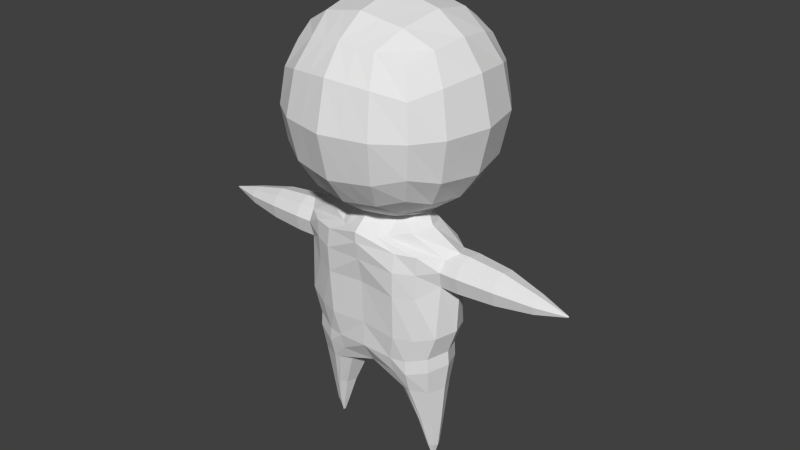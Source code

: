 # Source: player.blend  (saved by Blender 2.71.0; exported with 4.5.12 LTS)
import bpy
from mathutils import Matrix  # noqa: F401  (used for matrix-valued properties, if any)

bpy.ops.wm.read_factory_settings(use_empty=True)
scene = bpy.context.scene
scene.name = 'Scene'

# ---- collections
col_collection_1 = bpy.data.collections.new('Collection 1'); scene.collection.children.link(col_collection_1)

# ---- world
world_world = bpy.data.worlds.new('World'); scene.world = world_world
world_world.color = (0.05088, 0.05088, 0.05088)
world_world.use_sun_shadow = False
world_world.sun_shadow_jitter_overblur = 0.0
world_world.cycles.sampling_method = 'MANUAL'
world_world.cycles.sample_map_resolution = 256

# ---- meshes
me_cylinder = bpy.data.meshes.new('Cylinder')
me_cylinder.from_pydata([(0.3725, -4.723, 9.186), (0.3725, -5.463, 9.186), (0.3725, -4.723, 9.926), (0.3725, -5.463, 9.926), (0.002544, -4.64, 10.01), (0.4557, -4.64, 9.556), (0.002544, -4.64, 9.103), (0.4557, -5.093, 10.01), (0.4557, -5.546, 9.556), (0.4557, -5.093, 9.103), (0.002544, -5.546, 10.01), (0.002544, -5.546, 9.103), (0.002544, -4.452, 9.556), (0.6434, -5.093, 9.556), (0.002544, -5.734, 9.556), (0.002544, -5.093, 8.915), (0.002544, -5.093, 10.2), (2.691, 2.021, 7.913), (2.691, -3.362, 7.913), (2.691, 2.021, 13.3), (2.691, -3.362, 13.3), (0.0, 2.617, 13.89), (3.287, 2.617, 10.6), (0.0, 2.617, 7.318), (3.287, -0.6702, 13.89), (3.287, -3.957, 10.6), (3.287, -0.6702, 7.318), (0.0, -3.957, 13.89), (0.0, -3.957, 7.318), (0.0, 3.962, 10.6), (4.632, -0.6702, 10.6), (0.0, -5.302, 10.6), (1.037, 3.72, 10.6), (0.0, -0.6702, 15.24), (1.551, 2.431, 13.71), (3.102, 2.431, 9.054), (3.102, -2.221, 13.71), (3.102, -3.772, 9.054), (3.102, 0.8806, 7.503), (1.551, -3.772, 7.503), (3.102, 2.431, 12.16), (1.551, 2.431, 7.503), (3.102, 0.8806, 13.71), (3.102, -3.772, 12.16), (3.102, -2.221, 7.503), (1.551, -3.772, 13.71), (0.0, 3.477, 8.531), (0.0, 3.477, 12.68), (2.074, 3.477, 10.6), (4.148, -0.6702, 8.531), (4.148, -0.6702, 12.68), (4.148, 1.404, 10.6), (4.148, -2.744, 10.6), (0.0, -4.818, 8.531), (0.0, -4.818, 12.68), (2.074, -4.818, 10.6), (2.074, -0.6702, 6.457), (0.0, -2.744, 6.457), (0.0, 1.404, 6.457), (2.074, -0.6702, 14.75), (0.0, -2.744, 14.75), (0.0, 1.404, 14.75), (1.895, 3.119, 8.71), (3.79, -2.565, 8.71), (1.895, 1.225, 6.815), (1.895, 3.119, 12.5), (3.79, 1.225, 8.71), (3.79, 1.225, 12.5), (3.79, -2.565, 12.5), (1.895, -4.46, 8.71), (1.895, -4.46, 12.5), (1.895, -2.565, 6.815), (1.895, -2.565, 14.39), (1.895, 1.225, 14.39), (2.655, 0.2844, -4.718), (2.488, 0.5969, -3.357), (2.856, 0.2011, -4.718), (2.91, 0.4221, -3.357), (2.939, 5.208e-07, -4.718), (3.085, 4.95e-07, -3.357), (2.856, -0.2011, -4.718), (2.91, -0.4221, -3.357), (2.655, -0.2844, -4.718), (2.488, -0.5969, -3.357), (2.453, -0.2011, -4.718), (2.066, -0.4221, -3.357), (2.37, 5.366e-07, -4.718), (1.891, 5.282e-07, -3.357), (2.453, 0.2011, -4.718), (2.066, 0.4221, -3.357), (2.679, 0.05504, -5.394), (2.718, 0.03892, -5.394), (2.734, 6.175e-07, -5.394), (2.718, -0.03892, -5.394), (2.679, -0.05504, -5.394), (2.64, -0.03892, -5.394), (2.624, 6.205e-07, -5.394), (2.64, 0.03892, -5.394), (2.154, 1.09, -1.564), (2.925, 0.771, -1.564), (3.244, 2.457e-07, -1.564), (2.925, -0.771, -1.564), (2.154, -1.09, -1.564), (1.383, -0.771, -1.564), (1.064, 3.064e-07, -1.564), (1.383, 0.771, -1.564), (2.149, 1.336, -0.6714), (3.049, 0.9444, -0.3847), (3.422, 6.03e-08, -0.2659), (3.049, -0.9444, -0.3847), (2.149, -1.336, -0.6714), (0.0, -0.9444, -0.9582), (0.0, 2.516e-07, -1.137), (0.0, 0.9444, -0.9582), (2.149, 1.336, -0.6714), (3.049, 0.9444, -0.3847), (3.422, 6.03e-08, -0.2659), (3.049, -0.9444, -0.3847), (2.149, -1.336, -0.6714), (0.0, -0.9444, -0.9582), (0.0, 0.9444, -0.9582), (2.107, 1.336, -0.01499), (3.007, 0.9444, 0.2717), (3.38, -2.789e-08, 0.3905), (3.007, -0.9444, 0.2717), (2.107, -1.336, -0.01499), (0.0, -1.319, 0.03413), (0.0, 1.51, 0.03348), (2.526, 1.336, 1.158), (3.426, 0.9444, 1.445), (3.799, -1.855e-07, 1.564), (3.426, -0.9444, 1.445), (2.526, -1.891, 1.158), (0.0, -2.538, 1.207), (0.0, 1.531, 1.207), (2.707, 1.336, 5.181), (3.607, 0.6315, 5.12), (3.98, 0.139, 5.343), (3.607, -0.5968, 5.189), (2.707, -1.336, 5.181), (0.0, -2.411, 5.23), (0.0, 1.96, 5.229), (1.201, 1.336, 5.644), (2.101, 0.9444, 5.931), (2.474, -7.882e-07, 6.049), (2.101, -0.9444, 5.931), (1.201, -1.336, 5.644), (0.0, -1.953, 5.693), (0.0, 1.96, 5.692), (1.234, 0.6764, 6.313), (1.827, 0.3926, 6.46), (2.072, -0.2339, 6.441), (1.827, -0.8362, 6.267), (1.234, -1.061, 6.041), (0.0, -1.468, 6.01), (0.0, 1.077, 6.408), (2.67, 1.336, 4.353), (0.0, 1.825, 4.402), (0.0, -2.79, 4.403), (2.601, -1.877, 4.353), (3.57, -0.9444, 4.64), (4.383, 0.6315, 5.12), (3.57, 0.9444, 4.64), (2.618, 1.336, 3.193), (0.0, -2.992, 3.242), (0.0, 1.597, 3.242), (2.618, -2.073, 3.193), (3.518, -0.6663, 3.862), (3.89, -4.59e-07, 3.599), (3.518, 0.7706, 3.897), (2.611, 0.2827, -4.763), (2.367, 0.5915, -3.402), (2.692, 0.05964, -5.439), (1.911, 1.034, -1.609), (1.424, 1.255, -0.8165), (1.424, 1.255, -0.8165), (1.397, 1.452, -0.04288), (1.67, 1.609, 1.13), (1.787, 1.609, 5.153), (0.8079, 1.609, 5.616), (0.8291, 0.8724, 6.302), (1.763, 1.755, 4.326), (1.729, 1.712, 3.165), (4.416, 0.139, 5.343), (4.383, -0.5968, 5.189), (4.38, -0.9444, 4.64), (4.38, 0.9444, 4.64), (4.375, -0.6663, 3.862), (4.408, -4.582e-07, 3.599), (4.375, 0.7706, 3.897), (6.011, 0.506, 4.965), (6.039, 0.08656, 5.155), (6.011, -0.5401, 5.024), (6.008, -0.836, 4.557), (6.008, 0.7724, 4.557), (6.004, -0.5993, 3.894), (6.032, -0.03183, 3.67), (6.004, 0.6244, 3.924), (7.675, 0.311, 4.645), (7.691, 0.07635, 4.751), (7.675, -0.2742, 4.678), (7.674, -0.4398, 4.416), (7.674, 0.46, 4.416), (7.671, -0.3073, 4.046), (7.687, 0.01011, 3.92), (7.671, 0.3772, 4.062), (9.018, 0.05422, 4.352), (9.019, 0.03789, 4.359), (9.018, 0.0135, 4.354), (9.018, 0.001984, 4.336), (9.018, 0.06458, 4.336), (9.018, 0.0112, 4.31), (9.019, 0.03328, 4.302), (9.018, 0.05882, 4.311), (0.7754, 2.524, 13.8), (0.7754, -3.865, 7.41), (0.7754, 2.524, 7.41), (0.7754, -3.865, 13.8), (1.037, -5.06, 10.6), (1.037, -0.6702, 14.99), (0.9475, 3.298, 8.62), (0.9475, 1.314, 6.636), (0.9475, 3.298, 12.59), (0.9475, -4.639, 8.62), (0.9475, -4.639, 12.59), (0.9475, -2.654, 6.636), (0.9475, -2.654, 14.57), (0.9475, 1.314, 14.57)], [(64, 153), (56, 152)], [(12, 5, 0, 6), (13, 8, 1, 9), (15, 6, 0, 9), (4, 2, 5, 12), (5, 13, 9, 0), (2, 7, 13, 5), (7, 3, 8, 13), (8, 14, 11, 1), (3, 10, 14, 8), (11, 15, 9, 1), (3, 7, 16, 10), (7, 2, 4, 16), (62, 35, 17, 41), (63, 37, 18, 44), (64, 41, 17, 38), (65, 40, 22, 48), (66, 49, 26, 38), (67, 50, 30, 51), (68, 43, 25, 52), (223, 53, 28, 215), (224, 54, 31, 218), (71, 56, 26, 44), (226, 219, 33, 60), (227, 214, 21, 61), (220, 62, 41, 216), (32, 48, 62, 220), (48, 22, 35, 62), (49, 63, 44, 26), (30, 52, 63, 49), (52, 25, 37, 63), (56, 64, 38, 26), (70, 224, 218, 55), (221, 216, 41, 64), (222, 65, 48, 32), (214, 34, 65, 222), (34, 19, 40, 65), (35, 66, 38, 17), (22, 51, 66, 35), (51, 30, 49, 66), (40, 67, 51, 22), (19, 42, 67, 40), (42, 24, 50, 67), (50, 68, 52, 30), (24, 36, 68, 50), (36, 20, 43, 68), (37, 69, 39, 18), (25, 55, 69, 37), (218, 31, 53, 223), (43, 70, 55, 25), (20, 45, 70, 43), (217, 27, 54, 224), (39, 71, 44, 18), (215, 225, 71, 39), (69, 223, 215, 39), (217, 226, 60, 27), (20, 36, 72, 45), (36, 24, 59, 72), (219, 227, 61, 33), (24, 42, 73, 59), (42, 19, 34, 73), (74, 75, 77, 76), (76, 77, 79, 78), (78, 79, 81, 80), (80, 81, 83, 82), (82, 83, 85, 84), (84, 85, 87, 86), (86, 87, 89, 88), (170, 171, 75, 74), (170, 74, 90, 172), (86, 88, 97, 96), (84, 86, 96, 95), (82, 84, 95, 94), (80, 82, 94, 93), (78, 80, 93, 92), (76, 78, 92, 91), (74, 76, 91, 90), (171, 89, 105, 173), (89, 87, 104, 105), (87, 85, 103, 104), (85, 83, 102, 103), (83, 81, 101, 102), (81, 79, 100, 101), (79, 77, 99, 100), (77, 75, 98, 99), (173, 105, 113, 174), (105, 104, 112, 113), (104, 103, 111, 112), (103, 102, 110, 111), (102, 101, 109, 110), (101, 100, 108, 109), (100, 99, 107, 108), (99, 98, 106, 107), (174, 113, 120, 175), (111, 110, 118, 119), (110, 109, 117, 118), (109, 108, 116, 117), (108, 107, 115, 116), (107, 106, 114, 115), (175, 120, 127, 176), (119, 118, 125, 126), (118, 117, 124, 125), (117, 116, 123, 124), (116, 115, 122, 123), (115, 114, 121, 122), (176, 127, 134, 177), (126, 125, 132, 133), (125, 124, 131, 132), (124, 123, 130, 131), (123, 122, 129, 130), (122, 121, 128, 129), (181, 157, 141, 178), (158, 159, 139, 140), (159, 160, 138, 139), (167, 168, 188, 187), (169, 162, 186, 189), (162, 156, 135, 136), (178, 141, 148, 179), (140, 139, 146, 147), (139, 138, 145, 146), (138, 137, 144, 145), (137, 136, 143, 144), (136, 135, 142, 143), (179, 148, 155, 180), (147, 146, 153, 154), (146, 145, 152, 153), (145, 144, 151, 152), (144, 143, 150, 151), (143, 142, 149, 150), (182, 165, 157, 181), (164, 166, 159, 158), (166, 167, 160, 159), (168, 169, 189, 188), (160, 167, 187, 185), (169, 163, 156, 162), (177, 134, 165, 182), (133, 132, 166, 164), (132, 131, 167, 166), (131, 130, 168, 167), (130, 129, 169, 168), (129, 128, 163, 169), (88, 89, 171, 170), (88, 170, 172, 97), (75, 171, 173, 98), (98, 173, 174, 106), (106, 174, 175, 114), (114, 175, 176, 121), (121, 176, 177, 128), (156, 181, 178, 135), (135, 178, 179, 142), (142, 179, 180, 149), (163, 182, 181, 156), (128, 177, 182, 163), (162, 136, 161, 186), (138, 160, 185, 184), (137, 138, 184, 183), (136, 137, 183, 161), (188, 189, 197, 196), (187, 188, 196, 195), (189, 186, 194, 197), (185, 187, 195, 193), (161, 183, 191, 190), (186, 161, 190, 194), (183, 184, 192, 191), (184, 185, 193, 192), (196, 197, 205, 204), (195, 196, 204, 203), (197, 194, 202, 205), (193, 195, 203, 201), (190, 191, 199, 198), (194, 190, 198, 202), (191, 192, 200, 199), (192, 193, 201, 200), (204, 205, 213, 212), (203, 204, 212, 211), (205, 202, 210, 213), (201, 203, 211, 209), (198, 199, 207, 206), (202, 198, 206, 210), (199, 200, 208, 207), (200, 201, 209, 208), (208, 209, 211, 212, 213, 210, 206, 207), (91, 92, 93, 94, 95, 96, 97, 172, 90), (72, 59, 219, 226), (73, 34, 214, 227), (46, 220, 216, 23), (29, 32, 220, 46), (58, 23, 216, 221), (47, 222, 32, 29), (21, 214, 222, 47), (55, 218, 223, 69), (45, 217, 224, 70), (28, 57, 225, 215), (45, 72, 226, 217), (59, 73, 227, 219), (150, 149, 221, 64), (221, 149, 180, 58), (56, 151, 150, 64), (71, 152, 151, 56), (225, 153, 152, 64, 56, 71), (57, 154, 153, 225), (180, 155, 58)])
me_cylinder.use_remesh_preserve_volume = False
me_cylinder.use_remesh_preserve_attributes = False
me_cylinder.use_mirror_vertex_groups = False
me_cylinder.update()

# ---- objects
ob_cylinder = bpy.data.objects.new('Cylinder', me_cylinder)

# ---- transforms, parenting, visibility, modifiers, constraints
ob_cylinder.location = (-0.01518, 0.01822, 1.175)
ob_cylinder.rotation_euler = (0.0, -0.0, -3.142)
ob_cylinder.scale = (0.2145, 0.2145, 0.2145)
ob_cylinder.lineart.crease_threshold = 0.0
_m = ob_cylinder.modifiers.new('Mirror', 'MIRROR')
_m.use_clip = True

# ---- collection membership
col_collection_1.objects.link(ob_cylinder)

# ---- scene / render settings (as saved in the file)
scene.frame_start = 1; scene.frame_end = 250; scene.frame_set(197)
scene.render.engine = 'BLENDER_EEVEE_NEXT'
scene.render.resolution_percentage = 50
scene.render.dither_intensity = 0.0
scene.cycles.use_denoising = False
scene.cycles.samples = 10
scene.cycles.sampling_pattern = 'TABULATED_SOBOL'
scene.cycles.light_sampling_threshold = 0.0
scene.cycles.use_adaptive_sampling = False
scene.cycles.use_light_tree = False
scene.cycles.blur_glossy = 0.0
scene.cycles.volume_bounces = 1
scene.cycles.pixel_filter_type = 'GAUSSIAN'
scene.cycles.sample_clamp_indirect = 0.0
scene.view_settings.view_transform = 'Standard'
bpy.context.view_layer.update()

# ---- added for rendering (the .blend has no active camera and no usable light): camera, sun
cam_auto = bpy.data.cameras.new('AutoCamera')
cam_auto.lens = 50.0
cam_auto.sensor_width = 36.0
cam_auto.clip_end = 1000.0
ob_auto_camera = bpy.data.objects.new('AutoCamera', cam_auto)
scene.collection.objects.link(ob_auto_camera)
ob_auto_camera.location = (5.75997, -6.72196, 6.84636)
ob_auto_camera.rotation_euler = (1.09748, -7.21219e-08, 0.694738)
scene.camera = ob_auto_camera
light_auto_sun = bpy.data.lights.new('AutoSun', 'SUN')
light_auto_sun.energy = 3.0
light_auto_sun.angle = 0.0523599
ob_auto_sun = bpy.data.objects.new('AutoSun', light_auto_sun)
scene.collection.objects.link(ob_auto_sun)
ob_auto_sun.rotation_euler = (0.872665, 0.174533, 0.523599)
bpy.context.view_layer.update()
